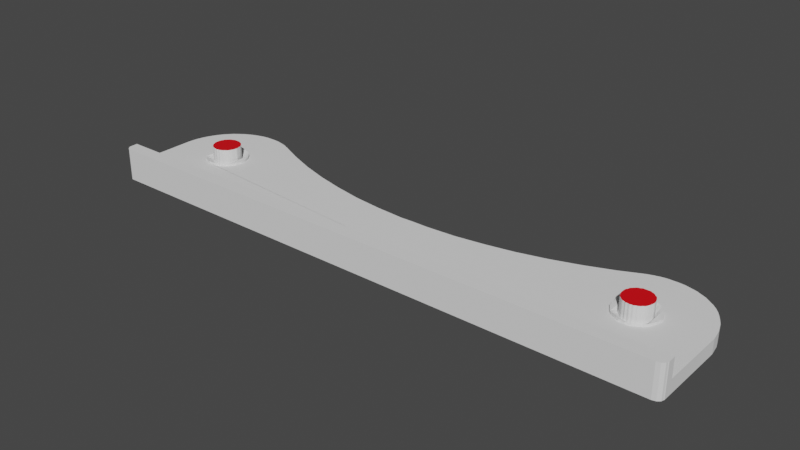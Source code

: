 # Source: spool.holder.blend  (saved by Blender 2.91.10; exported with 4.5.12 LTS)
import bpy
from mathutils import Matrix  # noqa: F401  (used for matrix-valued properties, if any)

bpy.ops.wm.read_factory_settings(use_empty=True)
scene = bpy.context.scene
scene.name = 'Scene'

# ---- collections
col_collection = bpy.data.collections.new('Collection'); scene.collection.children.link(col_collection)

# ---- materials (node trees are filled in below, after node groups)
mat_rosso = bpy.data.materials.new('Rosso')
mat_rosso.use_transparent_shadow = False

# ---- material node trees
mat_rosso.use_nodes = True; mat_rosso.node_tree.nodes.clear()
_N = mat_rosso.node_tree.nodes; _L = mat_rosso.node_tree.links
n0 = _N.new('ShaderNodeBsdfPrincipled'); n0.name = 'Principled BSDF'; n0.location = (10, 300)
n0.distribution = 'GGX'
n0.subsurface_method = 'BURLEY'
n0.inputs[0].default_value = (0.8, 0.0, 0.005378, 1.0)
n0.inputs[3].default_value = 1.45
n0.inputs[27].default_value = (0.0, 0.0, 0.0, 1.0)
n0.inputs[28].default_value = 1.0
n1 = _N.new('ShaderNodeOutputMaterial'); n1.name = 'Material Output'; n1.location = (300, 300)
_L.new(n0.outputs[0], n1.inputs[0])
n1.is_active_output = True

# ---- world
world_world = bpy.data.worlds.new('World'); scene.world = world_world
world_world.use_nodes = True; world_world.node_tree.nodes.clear()
_N = world_world.node_tree.nodes; _L = world_world.node_tree.links
n0 = _N.new('ShaderNodeOutputWorld'); n0.name = 'World Output'; n0.location = (300, 300)
n1 = _N.new('ShaderNodeBackground'); n1.name = 'Background'; n1.location = (10, 300)
n1.inputs[0].default_value = (0.05088, 0.05088, 0.05088, 1.0)
_L.new(n1.outputs[0], n0.inputs[0])
n0.is_active_output = True
world_world.color = (0.05088, 0.05088, 0.05088)
world_world.use_sun_shadow = False
world_world.sun_shadow_jitter_overblur = 0.0

# ---- meshes
me_the_ultimate_spool_holder_v2 = bpy.data.meshes.new('The Ultimate Spool Holder v2')
me_the_ultimate_spool_holder_v2.from_pydata([(110.3, 123.6, -19.26), (109.8, 123.3, -19.76), (110.3, 123.6, -19.76), (109.8, 123.3, -19.26), (221.3, 111.6, -22.76), (221.0, 111.3, -15.76), (221.0, 111.3, -22.76), (221.3, 111.6, -15.76), (94.49, 112.5, -15.76), (94.52, 112.1, -22.76), (94.52, 112.1, -15.76), (94.49, 112.5, -22.76), (221.4, 112.0, -22.76), (221.4, 112.0, -15.76), (210.0, 125.3, -16.76), (209.7, 125.0, -20.26), (210.0, 125.3, -20.26), (209.7, 125.0, -16.76), (103.8, 129.2, -19.26), (103.6, 128.7, -19.76), (103.6, 128.7, -19.26), (103.8, 129.2, -19.76), (210.3, 125.5, -20.26), (210.3, 125.5, -16.76), (220.7, 111.1, -15.76), (220.3, 111.0, -22.76), (220.7, 111.1, -22.76), (220.3, 111.0, -15.76), (210.7, 126.2, -20.26), (210.5, 125.8, -16.76), (210.5, 125.8, -20.26), (210.7, 126.2, -16.76), (112.4, 128.5, -19.76), (112.5, 127.9, -19.26), (112.5, 127.9, -19.76), (112.4, 128.5, -19.26), (221.5, 112.2, -22.76), (221.5, 112.2, -15.76), (103.6, 126.4, -19.26), (103.7, 125.9, -19.76), (103.7, 125.9, -19.26), (103.6, 126.4, -19.76), (221.5, 113.9, -15.76), (94.49, 113.9, -15.76), (94.65, 111.8, -15.76), (94.88, 111.5, -15.76), (95.17, 111.2, -15.76), (95.53, 111.0, -15.76), (95.91, 111.0, -15.76), (219.9, 110.9, -15.76), (103.5, 127.4, -19.26), (103.5, 127.0, -19.76), (103.5, 127.0, -19.26), (103.5, 127.4, -19.76), (112.0, 129.5, -19.76), (112.2, 129.0, -19.26), (112.2, 129.0, -19.76), (112.0, 129.5, -19.26), (94.65, 111.8, -22.76), (108.4, 131.9, -19.26), (108.9, 131.9, -19.76), (108.4, 131.9, -19.76), (108.9, 131.9, -19.26), (111.7, 130.0, -19.76), (111.7, 130.0, -19.26), (106.7, 131.8, -19.26), (107.2, 131.9, -19.76), (106.7, 131.8, -19.76), (107.2, 131.9, -19.26), (103.5, 127.6, -19.26), (103.5, 127.6, -19.76), (210.9, 126.9, -20.26), (210.8, 126.5, -16.76), (210.8, 126.5, -20.26), (210.9, 126.9, -16.76), (208.4, 130.4, -16.76), (208.7, 130.4, -20.26), (208.4, 130.4, -20.26), (208.7, 130.4, -16.76), (205.0, 124.0, -19.26), (205.0, 127.3, -20.26), (204.6, 124.4, -19.26), (205.0, 126.9, -20.26), (205.1, 126.5, -20.26), (205.3, 126.2, -20.26), (205.4, 125.8, -20.26), (205.5, 123.7, -19.26), (205.7, 125.5, -20.26), (205.9, 125.3, -20.26), (206.0, 123.4, -19.26), (206.2, 125.0, -20.26), (206.5, 123.2, -19.26), (206.5, 124.8, -20.26), (206.9, 124.7, -20.26), (207.0, 123.0, -19.26), (207.2, 124.5, -20.26), (207.6, 123.0, -19.26), (207.6, 124.5, -20.26), (208.0, 124.4, -20.26), (208.2, 122.9, -19.26), (208.4, 124.5, -20.26), (208.7, 123.0, -19.26), (208.7, 124.5, -20.26), (209.3, 123.1, -19.26), (209.1, 124.7, -20.26), (209.4, 124.8, -20.26), (209.8, 123.3, -19.26), (210.3, 123.6, -19.26), (210.8, 123.9, -19.26), (211.2, 124.3, -19.26), (211.6, 124.7, -19.26), (211.0, 127.3, -20.26), (211.0, 127.4, -20.26), (211.0, 127.6, -20.26), (211.3, 130.5, -19.26), (211.7, 130.0, -19.26), (211.9, 125.2, -19.26), (212.0, 129.5, -19.26), (212.1, 125.7, -19.26), (212.2, 129.0, -19.26), (212.3, 126.2, -19.26), (212.4, 128.5, -19.26), (212.4, 126.8, -19.26), (212.5, 127.9, -19.26), (212.5, 127.3, -19.26), (212.5, 127.4, -19.26), (203.5, 127.4, -19.26), (203.5, 128.1, -19.26), (203.5, 127.6, -19.26), (203.5, 127.0, -19.26), (203.6, 126.4, -19.26), (203.6, 128.7, -19.26), (203.7, 125.9, -19.26), (203.8, 129.2, -19.26), (204.0, 125.4, -19.26), (204.1, 129.7, -19.26), (204.3, 124.9, -19.26), (204.4, 130.2, -19.26), (204.8, 130.6, -19.26), (205.0, 127.6, -20.26), (205.0, 127.4, -20.26), (205.0, 128.0, -20.26), (205.1, 128.4, -20.26), (205.2, 131.0, -19.26), (205.3, 128.7, -20.26), (205.4, 129.1, -20.26), (205.7, 131.3, -19.26), (205.7, 129.4, -20.26), (205.9, 129.6, -20.26), (206.2, 131.6, -19.26), (206.2, 129.9, -20.26), (206.5, 130.1, -20.26), (206.7, 131.8, -19.26), (206.9, 130.2, -20.26), (207.2, 131.9, -19.26), (207.2, 130.4, -20.26), (207.6, 130.4, -20.26), (207.8, 132.0, -19.26), (208.0, 130.4, -20.26), (208.4, 131.9, -19.26), (208.9, 131.9, -19.26), (209.1, 130.2, -20.26), (209.5, 131.7, -19.26), (209.4, 130.1, -20.26), (210.0, 131.5, -19.26), (209.7, 129.9, -20.26), (210.0, 129.6, -20.26), (210.5, 131.2, -19.26), (210.3, 129.4, -20.26), (210.9, 130.9, -19.26), (210.5, 129.1, -20.26), (210.7, 128.7, -20.26), (210.8, 128.4, -20.26), (210.9, 128.0, -20.26), (205.0, 127.3, -16.76), (205.0, 126.9, -16.76), (211.0, 127.4, -16.76), (211.0, 127.6, -16.76), (211.0, 127.3, -16.76), (209.1, 130.2, -16.76), (209.7, 129.9, -16.76), (210.0, 129.6, -16.76), (209.4, 130.1, -16.76), (210.9, 128.0, -16.76), (210.8, 128.4, -16.76), (210.7, 128.7, -16.76), (210.5, 129.1, -16.76), (210.3, 129.4, -16.76), (208.0, 130.4, -16.76), (209.1, 124.7, -16.76), (208.7, 124.5, -16.76), (207.2, 131.9, -19.76), (206.7, 131.8, -19.76), (203.5, 128.1, -19.76), (203.6, 128.7, -19.76), (211.6, 124.7, -19.76), (211.2, 124.3, -19.76), (209.4, 124.8, -16.76), (203.5, 127.4, -19.76), (203.5, 127.6, -19.76), (205.2, 131.0, -19.76), (204.8, 130.6, -19.76), (206.5, 124.8, -16.76), (206.2, 125.0, -16.76), (208.4, 131.9, -19.76), (207.8, 132.0, -19.76), (207.6, 124.5, -16.76), (207.2, 124.5, -16.76), (206.2, 131.6, -19.76), (205.1, 126.5, -16.76), (208.4, 124.5, -16.76), (208.0, 124.4, -16.76), (205.7, 125.5, -16.76), (205.9, 125.3, -16.76), (206.9, 124.7, -16.76), (210.3, 123.6, -19.76), (210.8, 123.9, -19.76), (205.7, 131.3, -19.76), (109.1, 124.7, -16.74), (108.7, 124.5, -20.24), (109.1, 124.7, -20.24), (108.7, 124.5, -16.74), (209.8, 123.3, -19.76), (206.5, 123.2, -19.76), (207.0, 123.0, -19.76), (205.3, 126.2, -16.76), (205.4, 125.8, -16.76), (203.5, 127.0, -19.76), (203.6, 126.4, -19.76), (203.8, 129.2, -19.76), (204.1, 129.7, -19.76), (204.4, 130.2, -19.76), (212.2, 129.0, -19.76), (212.4, 128.5, -19.76), (208.2, 122.9, -19.76), (208.7, 123.0, -19.76), (212.4, 126.8, -19.76), (212.3, 126.2, -19.76), (204.0, 125.4, -19.76), (203.7, 125.9, -19.76), (204.3, 124.9, -19.76), (211.9, 125.2, -19.76), (212.1, 125.7, -19.76), (204.6, 124.4, -19.76), (205.0, 124.0, -19.76), (110.7, 126.2, -20.24), (110.5, 125.8, -16.74), (110.5, 125.8, -20.24), (110.7, 126.2, -16.74), (205.5, 123.7, -19.76), (206.0, 123.4, -19.76), (110.8, 126.5, -20.24), (110.8, 126.5, -16.74), (212.0, 129.5, -19.76), (207.6, 123.0, -19.76), (208.9, 131.9, -19.76), (212.5, 127.9, -19.76), (212.5, 127.4, -19.76), (211.3, 130.5, -19.76), (211.7, 130.0, -19.76), (210.9, 130.9, -19.76), (210.5, 131.2, -19.76), (109.7, 125.0, -16.74), (109.4, 124.8, -20.24), (109.7, 125.0, -20.24), (109.4, 124.8, -16.74), (110.9, 126.9, -20.24), (110.9, 126.9, -16.74), (210.0, 131.5, -19.76), (212.5, 127.3, -19.76), (209.5, 131.7, -19.76), (221.5, 128.3, -22.76), (221.5, 127.4, -19.76), (221.5, 127.4, -22.76), (221.5, 128.3, -19.76), (108.0, 124.4, -16.74), (107.6, 124.5, -20.24), (108.0, 124.4, -20.24), (107.6, 124.5, -16.74), (209.3, 123.1, -19.76), (221.5, 113.9, -19.76), (110.3, 125.5, -20.24), (110.0, 125.3, -16.74), (110.0, 125.3, -20.24), (110.3, 125.5, -16.74), (205.0, 127.4, -16.76), (211.3, 140.5, -19.76), (212.5, 140.2, -22.76), (211.3, 140.5, -22.76), (212.5, 140.2, -19.76), (217.6, 137.0, -22.76), (218.4, 136.1, -19.76), (218.4, 136.1, -22.76), (217.6, 137.0, -19.76), (205.3, 140.7, -19.76), (206.5, 140.9, -22.76), (205.3, 140.7, -22.76), (206.5, 140.9, -19.76), (158.0, 129.4, -19.76), (161.8, 129.4, -22.76), (158.0, 129.4, -22.76), (161.8, 129.4, -19.76), (205.0, 127.6, -16.76), (205.0, 128.0, -16.76), (205.1, 128.4, -16.76), (205.3, 128.7, -16.76), (205.4, 129.1, -16.76), (205.7, 129.4, -16.76), (205.9, 129.6, -16.76), (206.2, 129.9, -16.76), (206.5, 130.1, -16.76), (206.9, 130.2, -16.76), (207.2, 130.4, -16.76), (207.6, 130.4, -16.76), (219.7, 134.1, -22.76), (220.3, 133.0, -19.76), (220.3, 133.0, -22.76), (219.7, 134.1, -19.76), (220.7, 131.9, -22.76), (221.1, 130.7, -19.76), (221.1, 130.7, -22.76), (220.7, 131.9, -19.76), (94.49, 113.9, -19.76), (112.5, 127.4, -19.26), (112.5, 127.4, -19.76), (108.7, 130.4, -16.74), (109.1, 130.2, -20.24), (108.7, 130.4, -20.24), (109.1, 130.2, -16.74), (136.8, 131.6, -19.76), (143.0, 130.4, -22.76), (136.8, 131.6, -22.76), (143.0, 130.4, -19.76), (110.3, 129.4, -20.24), (110.5, 129.1, -16.74), (110.5, 129.1, -20.24), (110.3, 129.4, -16.74), (207.7, 140.9, -19.76), (208.9, 140.9, -22.76), (207.7, 140.9, -22.76), (208.9, 140.9, -19.76), (94.57, 129.0, -22.76), (94.48, 127.8, -22.76), (94.77, 130.2, -22.76), (94.88, 111.5, -22.76), (95.07, 131.4, -22.76), (95.17, 111.2, -22.76), (95.47, 132.5, -22.76), (95.53, 111.0, -22.76), (95.98, 133.6, -22.76), (95.91, 111.0, -22.76), (219.9, 110.9, -22.76), (96.58, 134.7, -22.76), (97.27, 135.7, -22.76), (98.05, 136.6, -22.76), (98.91, 137.5, -22.76), (99.85, 138.2, -22.76), (100.8, 138.9, -22.76), (101.9, 139.5, -22.76), (103.0, 140.0, -22.76), (130.7, 133.1, -22.76), (104.2, 140.4, -22.76), (105.3, 140.7, -22.76), (124.7, 135.0, -22.76), (106.5, 140.9, -22.76), (107.7, 140.9, -22.76), (108.9, 140.9, -22.76), (118.9, 137.3, -22.76), (110.1, 140.8, -22.76), (111.3, 140.5, -22.76), (112.5, 140.2, -22.76), (113.5, 139.7, -22.76), (113.2, 139.9, -22.76), (113.7, 139.7, -22.76), (113.6, 139.7, -22.76), (149.2, 129.7, -22.76), (155.5, 129.3, -22.76), (168.1, 129.8, -22.76), (174.3, 130.7, -22.76), (180.5, 131.9, -22.76), (186.5, 133.5, -22.76), (192.5, 135.5, -22.76), (198.3, 137.8, -22.76), (201.9, 139.5, -22.76), (203.0, 140.0, -22.76), (204.2, 140.4, -22.76), (210.1, 140.8, -22.76), (213.6, 139.7, -22.76), (214.7, 139.2, -22.76), (215.7, 138.5, -22.76), (216.7, 137.8, -22.76), (219.1, 135.1, -22.76), (221.3, 129.5, -22.76), (110.9, 128.0, -20.24), (111.0, 127.6, -16.74), (111.0, 127.6, -20.24), (110.9, 128.0, -16.74), (118.9, 137.3, -19.76), (124.7, 135.0, -19.76), (110.7, 128.7, -16.74), (110.7, 128.7, -20.24), (112.1, 125.7, -19.76), (111.9, 125.2, -19.26), (111.9, 125.2, -19.76), (112.1, 125.7, -19.26), (107.6, 130.4, -16.74), (108.0, 130.4, -20.24), (107.6, 130.4, -20.24), (108.0, 130.4, -16.74), (105.5, 123.7, -19.26), (105.0, 124.0, -19.76), (105.5, 123.7, -19.76), (105.0, 124.0, -19.26), (111.6, 124.7, -19.76), (111.2, 124.3, -19.26), (111.2, 124.3, -19.76), (111.6, 124.7, -19.26), (113.7, 139.7, -19.76), (213.6, 139.7, -19.76), (214.7, 139.2, -19.76), (110.8, 123.9, -19.26), (110.8, 123.9, -19.76), (104.0, 125.4, -19.76), (104.0, 125.4, -19.26), (104.1, 129.7, -19.26), (104.1, 129.7, -19.76), (110.9, 130.9, -19.26), (111.3, 130.5, -19.76), (110.9, 130.9, -19.76), (111.3, 130.5, -19.26), (108.4, 130.4, -16.74), (108.4, 130.4, -20.24), (109.3, 123.1, -19.76), (109.3, 123.1, -19.26), (109.7, 129.9, -16.74), (110.0, 129.6, -20.24), (109.7, 129.9, -20.24), (110.0, 129.6, -16.74), (112.3, 126.2, -19.76), (112.3, 126.2, -19.26), (104.6, 124.4, -19.76), (104.6, 124.4, -19.26), (112.4, 126.8, -19.76), (112.4, 126.8, -19.26), (108.7, 123.0, -19.26), (108.2, 122.9, -19.76), (108.7, 123.0, -19.76), (108.2, 122.9, -19.26), (104.3, 124.9, -19.26), (104.3, 124.9, -19.76), (104.8, 130.6, -19.26), (105.2, 131.0, -19.76), (104.8, 130.6, -19.76), (105.2, 131.0, -19.26), (103.5, 128.1, -19.26), (103.5, 128.1, -19.76), (105.7, 131.3, -19.76), (105.7, 131.3, -19.26), (106.5, 123.2, -19.26), (106.0, 123.4, -19.76), (106.5, 123.2, -19.76), (106.0, 123.4, -19.26), (112.5, 127.3, -19.76), (112.5, 127.3, -19.26), (104.4, 130.2, -19.26), (104.4, 130.2, -19.76), (107.6, 123.0, -19.26), (107.0, 123.0, -19.76), (107.6, 123.0, -19.76), (107.0, 123.0, -19.26), (110.5, 131.2, -19.26), (110.5, 131.2, -19.76), (109.5, 131.7, -19.76), (109.5, 131.7, -19.26), (106.2, 131.6, -19.76), (106.2, 131.6, -19.26), (107.8, 132.0, -19.26), (107.8, 132.0, -19.76), (110.0, 131.5, -19.76), (110.0, 131.5, -19.26), (109.4, 130.1, -20.24), (109.4, 130.1, -16.74), (105.0, 127.3, -20.24), (105.0, 126.9, -20.24), (105.1, 126.5, -20.24), (105.3, 126.2, -20.24), (105.4, 125.8, -20.24), (105.7, 125.5, -20.24), (105.9, 125.3, -20.24), (106.2, 125.0, -20.24), (106.5, 124.8, -20.24), (106.9, 124.7, -20.24), (107.2, 124.5, -20.24), (108.4, 124.5, -20.24), (111.0, 127.3, -20.24), (111.0, 127.4, -20.24), (105.0, 127.6, -20.24), (105.0, 127.4, -20.24), (105.0, 128.0, -20.24), (105.1, 128.4, -20.24), (105.3, 128.7, -20.24), (105.4, 129.1, -20.24), (105.7, 129.4, -20.24), (105.9, 129.6, -20.24), (106.2, 129.9, -20.24), (106.5, 130.1, -20.24), (106.9, 130.2, -20.24), (107.2, 130.4, -20.24), (110.8, 128.4, -20.24), (106.2, 125.0, -16.74), (105.9, 125.3, -16.74), (106.9, 124.7, -16.74), (106.5, 124.8, -16.74), (106.2, 129.9, -16.74), (106.5, 130.1, -16.74), (105.4, 129.1, -16.74), (105.3, 128.7, -16.74), (107.2, 124.5, -16.74), (105.1, 128.4, -16.74), (105.0, 128.0, -16.74), (108.4, 124.5, -16.74), (106.9, 130.2, -16.74), (111.0, 127.3, -16.74), (111.0, 127.4, -16.74), (105.0, 126.9, -16.74), (105.0, 127.4, -16.74), (105.0, 127.3, -16.74), (105.0, 127.6, -16.74), (105.1, 126.5, -16.74), (105.3, 126.2, -16.74), (105.4, 125.8, -16.74), (105.7, 125.5, -16.74), (105.7, 129.4, -16.74), (105.9, 129.6, -16.74), (107.2, 130.4, -16.74), (110.8, 128.4, -16.74), (113.2, 139.9, -19.76), (113.5, 139.7, -19.76), (100.8, 138.9, -19.76), (101.9, 139.5, -19.76), (94.77, 130.2, -19.76), (94.57, 129.0, -19.76), (106.5, 140.9, -19.76), (107.7, 140.9, -19.76), (95.98, 133.6, -19.76), (95.47, 132.5, -19.76), (94.48, 127.8, -19.76), (203.0, 140.0, -19.76), (204.2, 140.4, -19.76), (192.5, 135.5, -19.76), (198.3, 137.8, -19.76), (112.5, 140.2, -19.76), (103.0, 140.0, -19.76), (98.91, 137.5, -19.76), (99.85, 138.2, -19.76), (108.9, 140.9, -19.76), (201.9, 139.5, -19.76), (95.07, 131.4, -19.76), (216.7, 137.8, -19.76), (168.1, 129.8, -19.76), (174.3, 130.7, -19.76), (104.2, 140.4, -19.76), (105.3, 140.7, -19.76), (97.27, 135.7, -19.76), (96.58, 134.7, -19.76), (186.5, 133.5, -19.76), (180.5, 131.9, -19.76), (110.1, 140.8, -19.76), (111.3, 140.5, -19.76), (210.1, 140.8, -19.76), (98.05, 136.6, -19.76), (215.7, 138.5, -19.76), (219.1, 135.1, -19.76), (155.5, 129.3, -19.76), (113.6, 139.7, -19.76), (149.2, 129.7, -19.76), (130.7, 133.1, -19.76), (221.3, 129.5, -19.76)], [], [(0, 1, 2), (1, 0, 3), (4, 5, 6), (5, 4, 7), (8, 9, 10), (9, 8, 11), (12, 7, 4), (7, 12, 13), (14, 15, 16), (15, 14, 17), (18, 19, 20), (19, 18, 21), (22, 14, 16), (14, 22, 23), (24, 25, 26), (25, 24, 27), (28, 29, 30), (29, 28, 31), (30, 23, 22), (23, 30, 29), (32, 33, 34), (33, 32, 35), (36, 13, 12), (13, 36, 37), (38, 39, 40), (39, 38, 41), (8, 42, 43), (42, 8, 10), (42, 10, 44), (42, 44, 45), (42, 45, 46), (42, 46, 47), (42, 47, 48), (42, 48, 49), (42, 49, 27), (42, 27, 24), (42, 24, 5), (42, 5, 7), (42, 7, 13), (42, 13, 37), (50, 51, 52), (51, 50, 53), (54, 55, 56), (55, 54, 57), (10, 58, 44), (58, 10, 9), (59, 60, 61), (60, 59, 62), (5, 26, 6), (26, 5, 24), (63, 57, 54), (57, 63, 64), (65, 66, 67), (66, 65, 68), (69, 53, 50), (53, 69, 70), (71, 72, 73), (72, 71, 74), (52, 41, 38), (41, 52, 51), (56, 35, 32), (35, 56, 55), (75, 76, 77), (76, 75, 78), (79, 80, 81), (80, 79, 82), (82, 79, 83), (83, 79, 84), (84, 79, 85), (85, 79, 86), (85, 86, 87), (87, 86, 88), (88, 86, 89), (88, 89, 90), (90, 89, 91), (90, 91, 92), (92, 91, 93), (93, 91, 94), (93, 94, 95), (95, 94, 96), (95, 96, 97), (97, 96, 98), (98, 96, 99), (98, 99, 100), (100, 99, 101), (100, 101, 102), (102, 101, 103), (102, 103, 104), (104, 103, 105), (105, 103, 106), (105, 106, 15), (15, 106, 107), (15, 107, 16), (16, 107, 22), (22, 107, 108), (22, 108, 30), (30, 108, 28), (28, 108, 109), (28, 109, 73), (73, 109, 71), (71, 109, 110), (71, 110, 111), (111, 110, 112), (112, 110, 113), (113, 110, 114), (114, 110, 115), (115, 110, 116), (115, 116, 117), (117, 116, 118), (117, 118, 119), (119, 118, 120), (119, 120, 121), (121, 120, 122), (121, 122, 123), (123, 122, 124), (123, 124, 125), (126, 127, 128), (127, 126, 129), (127, 129, 130), (127, 130, 131), (131, 130, 132), (131, 132, 133), (133, 132, 134), (133, 134, 135), (135, 134, 136), (135, 136, 137), (137, 136, 81), (137, 81, 138), (138, 81, 139), (139, 81, 80), (139, 80, 140), (138, 139, 141), (138, 141, 142), (138, 142, 143), (143, 142, 144), (143, 144, 145), (143, 145, 146), (146, 145, 147), (146, 147, 148), (146, 148, 149), (149, 148, 150), (149, 150, 151), (149, 151, 152), (152, 151, 153), (152, 153, 154), (154, 153, 155), (154, 155, 156), (154, 156, 157), (157, 156, 158), (157, 158, 159), (159, 158, 77), (159, 77, 160), (160, 77, 76), (160, 76, 161), (160, 161, 162), (162, 161, 163), (162, 163, 164), (164, 163, 165), (164, 165, 166), (164, 166, 167), (167, 166, 168), (167, 168, 169), (169, 168, 170), (169, 170, 171), (169, 171, 114), (114, 171, 172), (114, 172, 173), (114, 173, 113), (174, 82, 175), (82, 174, 80), (113, 176, 112), (176, 113, 177), (111, 74, 71), (74, 111, 178), (78, 161, 76), (161, 78, 179), (73, 31, 28), (31, 73, 72), (180, 166, 165), (166, 180, 181), (179, 163, 161), (163, 179, 182), (112, 178, 111), (178, 112, 176), (173, 177, 113), (177, 173, 183), (171, 184, 172), (184, 171, 185), (168, 186, 170), (186, 168, 187), (188, 77, 158), (77, 188, 75), (172, 183, 173), (183, 172, 184), (189, 102, 104), (102, 189, 190), (152, 191, 192), (191, 152, 154), (131, 193, 127), (193, 131, 194), (195, 109, 196), (109, 195, 110), (182, 165, 163), (165, 182, 180), (166, 187, 168), (187, 166, 181), (17, 105, 15), (105, 17, 197), (197, 104, 105), (104, 197, 189), (128, 198, 126), (198, 128, 199), (138, 200, 201), (200, 138, 143), (202, 90, 92), (90, 202, 203), (157, 204, 205), (204, 157, 159), (206, 95, 97), (95, 206, 207), (149, 192, 208), (192, 149, 152), (175, 83, 209), (83, 175, 82), (210, 98, 100), (98, 210, 211), (212, 88, 213), (88, 212, 87), (214, 92, 93), (92, 214, 202), (190, 100, 102), (100, 190, 210), (108, 215, 216), (215, 108, 107), (143, 217, 200), (217, 143, 146), (218, 219, 220), (219, 218, 221), (107, 222, 215), (222, 107, 106), (154, 205, 191), (205, 154, 157), (94, 223, 224), (223, 94, 91), (211, 97, 98), (97, 211, 206), (203, 88, 90), (88, 203, 213), (225, 85, 226), (85, 225, 84), (207, 93, 95), (93, 207, 214), (126, 227, 129), (227, 126, 198), (129, 228, 130), (228, 129, 227), (209, 84, 225), (84, 209, 83), (226, 87, 212), (87, 226, 85), (133, 194, 131), (194, 133, 229), (137, 230, 135), (230, 137, 231), (146, 208, 217), (208, 146, 149), (138, 231, 137), (231, 138, 201), (232, 121, 233), (121, 232, 119), (101, 234, 235), (234, 101, 99), (236, 120, 237), (120, 236, 122), (109, 216, 196), (216, 109, 108), (132, 238, 134), (238, 132, 239), (134, 240, 136), (240, 134, 238), (241, 110, 195), (110, 241, 116), (135, 229, 133), (229, 135, 230), (242, 116, 241), (116, 242, 118), (79, 243, 244), (243, 79, 81), (245, 246, 247), (246, 245, 248), (89, 249, 250), (249, 89, 86), (251, 248, 245), (248, 251, 252), (237, 118, 242), (118, 237, 120), (253, 119, 232), (119, 253, 117), (99, 254, 234), (254, 99, 96), (159, 255, 204), (255, 159, 160), (256, 125, 257), (125, 256, 123), (233, 123, 256), (123, 233, 121), (258, 115, 259), (115, 258, 114), (167, 260, 261), (260, 167, 169), (262, 263, 264), (263, 262, 265), (266, 252, 251), (252, 266, 267), (164, 261, 268), (261, 164, 167), (269, 122, 236), (122, 269, 124), (160, 270, 255), (270, 160, 162), (271, 272, 273), (272, 271, 274), (275, 276, 277), (276, 275, 278), (86, 244, 249), (244, 86, 79), (169, 258, 260), (258, 169, 114), (136, 243, 81), (243, 136, 240), (265, 220, 263), (220, 265, 218), (259, 117, 253), (117, 259, 115), (106, 279, 222), (279, 106, 103), (162, 268, 270), (268, 162, 164), (36, 280, 37), (280, 36, 273), (280, 273, 272), (42, 37, 280), (103, 235, 279), (235, 103, 101), (127, 199, 128), (199, 127, 193), (281, 282, 283), (282, 281, 284), (257, 124, 269), (124, 257, 125), (130, 239, 132), (239, 130, 228), (96, 224, 254), (224, 96, 94), (91, 250, 223), (250, 91, 89), (285, 80, 174), (80, 285, 140), (286, 287, 288), (287, 286, 289), (290, 291, 292), (291, 290, 293), (294, 295, 296), (295, 294, 297), (298, 299, 300), (299, 298, 301), (175, 285, 174), (285, 175, 302), (302, 175, 303), (303, 175, 209), (303, 209, 304), (304, 209, 225), (304, 225, 305), (305, 225, 226), (305, 226, 306), (306, 226, 212), (306, 212, 307), (307, 212, 308), (308, 212, 213), (308, 213, 203), (308, 203, 309), (309, 203, 202), (309, 202, 310), (310, 202, 214), (310, 214, 311), (311, 214, 207), (311, 207, 312), (312, 207, 206), (312, 206, 313), (313, 206, 211), (313, 211, 188), (188, 211, 210), (188, 210, 75), (75, 210, 190), (75, 190, 78), (78, 190, 189), (78, 189, 179), (179, 189, 197), (179, 197, 182), (182, 197, 17), (182, 17, 180), (180, 17, 14), (180, 14, 181), (181, 14, 23), (181, 23, 187), (187, 23, 29), (187, 29, 186), (186, 29, 31), (186, 31, 185), (185, 31, 72), (185, 72, 184), (184, 72, 74), (184, 74, 183), (183, 74, 178), (183, 178, 177), (177, 178, 176), (302, 140, 285), (140, 302, 139), (314, 315, 316), (315, 314, 317), (311, 155, 153), (155, 311, 312), (318, 319, 320), (319, 318, 321), (305, 142, 304), (142, 305, 144), (306, 144, 305), (144, 306, 145), (43, 280, 322), (280, 43, 42), (313, 158, 156), (158, 313, 188), (34, 323, 324), (323, 34, 33), (325, 326, 327), (326, 325, 328), (304, 141, 303), (141, 304, 142), (308, 150, 148), (150, 308, 309), (310, 153, 151), (153, 310, 311), (329, 330, 331), (330, 329, 332), (333, 334, 335), (334, 333, 336), (312, 156, 155), (156, 312, 313), (337, 338, 339), (338, 337, 340), (341, 11, 342), (11, 341, 9), (9, 341, 58), (58, 341, 343), (58, 343, 344), (344, 343, 345), (344, 345, 346), (346, 345, 347), (346, 347, 348), (348, 347, 349), (348, 349, 350), (350, 349, 351), (351, 349, 352), (351, 352, 353), (351, 353, 354), (351, 354, 355), (351, 355, 356), (351, 356, 357), (351, 357, 358), (351, 358, 331), (331, 358, 359), (331, 359, 360), (360, 359, 361), (360, 361, 362), (360, 362, 363), (363, 362, 364), (363, 364, 365), (363, 365, 366), (363, 366, 367), (367, 366, 368), (367, 368, 369), (367, 369, 370), (367, 370, 371), (371, 370, 372), (367, 371, 373), (373, 371, 374), (351, 331, 330), (351, 330, 375), (351, 375, 376), (351, 376, 300), (351, 300, 299), (351, 299, 377), (351, 377, 378), (351, 378, 379), (351, 379, 380), (351, 380, 381), (351, 381, 382), (351, 382, 383), (351, 383, 384), (351, 384, 385), (351, 385, 296), (351, 296, 295), (351, 295, 339), (351, 339, 338), (351, 338, 386), (351, 386, 288), (351, 288, 287), (351, 287, 387), (351, 387, 388), (351, 388, 389), (351, 389, 390), (351, 390, 290), (351, 290, 292), (351, 292, 391), (351, 391, 314), (351, 314, 316), (351, 316, 25), (25, 316, 318), (25, 318, 26), (26, 318, 6), (6, 318, 320), (6, 320, 4), (4, 320, 392), (4, 392, 12), (12, 392, 271), (12, 271, 36), (36, 271, 273), (393, 394, 395), (394, 393, 396), (309, 151, 150), (151, 309, 310), (397, 363, 367), (363, 397, 398), (335, 399, 400), (399, 335, 334), (401, 402, 403), (402, 401, 404), (405, 406, 407), (406, 405, 408), (409, 410, 411), (410, 409, 412), (413, 414, 415), (414, 413, 416), (417, 367, 373), (367, 417, 397), (308, 147, 307), (147, 308, 148), (418, 388, 387), (388, 418, 419), (420, 2, 421), (2, 420, 0), (40, 422, 423), (422, 40, 39), (424, 21, 18), (21, 424, 425), (426, 427, 428), (427, 426, 429), (430, 327, 431), (327, 430, 325), (3, 432, 1), (432, 3, 433), (434, 435, 436), (435, 434, 437), (438, 404, 401), (404, 438, 439), (412, 440, 410), (440, 412, 441), (442, 439, 438), (439, 442, 443), (444, 445, 446), (445, 444, 447), (433, 446, 432), (446, 433, 444), (448, 440, 441), (440, 448, 449), (450, 451, 452), (451, 450, 453), (414, 421, 415), (421, 414, 420), (454, 70, 69), (70, 454, 455), (453, 456, 451), (456, 453, 457), (458, 459, 460), (459, 458, 461), (462, 443, 442), (443, 462, 463), (403, 416, 413), (416, 403, 402), (461, 411, 459), (411, 461, 409), (464, 425, 424), (425, 464, 465), (466, 467, 468), (467, 466, 469), (470, 428, 471), (428, 470, 426), (62, 472, 60), (472, 62, 473), (303, 139, 302), (139, 303, 141), (423, 449, 448), (449, 423, 422), (457, 474, 456), (474, 457, 475), (20, 455, 454), (455, 20, 19), (447, 468, 445), (468, 447, 466), (469, 460, 467), (460, 469, 458), (476, 61, 477), (61, 476, 59), (48, 348, 350), (348, 48, 47), (450, 465, 464), (465, 450, 452), (475, 67, 474), (67, 475, 65), (324, 463, 462), (463, 324, 323), (473, 478, 472), (478, 473, 479), (479, 471, 478), (471, 479, 470), (427, 64, 63), (64, 427, 429), (170, 185, 171), (185, 170, 186), (68, 477, 66), (477, 68, 476), (435, 336, 333), (336, 435, 437), (328, 480, 326), (480, 328, 481), (481, 436, 480), (436, 481, 434), (412, 482, 441), (482, 412, 483), (483, 412, 484), (484, 412, 485), (485, 412, 486), (486, 412, 409), (486, 409, 487), (487, 409, 488), (488, 409, 461), (488, 461, 489), (489, 461, 458), (489, 458, 490), (490, 458, 491), (491, 458, 469), (491, 469, 492), (492, 469, 466), (492, 466, 276), (276, 466, 277), (277, 466, 447), (277, 447, 493), (493, 447, 444), (493, 444, 219), (219, 444, 433), (219, 433, 220), (220, 433, 263), (263, 433, 3), (263, 3, 264), (264, 3, 0), (264, 0, 283), (283, 0, 281), (281, 0, 420), (281, 420, 247), (247, 420, 245), (245, 420, 414), (245, 414, 251), (251, 414, 266), (266, 414, 416), (266, 416, 494), (494, 416, 495), (495, 416, 395), (395, 416, 429), (429, 416, 64), (64, 416, 402), (64, 402, 57), (57, 402, 404), (57, 404, 55), (55, 404, 439), (55, 439, 35), (35, 439, 443), (35, 443, 33), (33, 443, 463), (33, 463, 323), (50, 454, 69), (454, 50, 52), (454, 52, 38), (454, 38, 20), (20, 38, 40), (20, 40, 18), (18, 40, 423), (18, 423, 424), (424, 423, 448), (424, 448, 464), (464, 448, 441), (464, 441, 450), (450, 441, 496), (496, 441, 482), (496, 482, 497), (450, 496, 498), (450, 498, 499), (450, 499, 453), (453, 499, 500), (453, 500, 501), (453, 501, 457), (457, 501, 502), (457, 502, 503), (457, 503, 475), (475, 503, 504), (475, 504, 505), (475, 505, 65), (65, 505, 506), (65, 506, 68), (68, 506, 507), (68, 507, 407), (68, 407, 476), (476, 407, 406), (476, 406, 59), (59, 406, 431), (59, 431, 62), (62, 431, 327), (62, 327, 326), (62, 326, 473), (473, 326, 480), (473, 480, 479), (479, 480, 436), (479, 436, 435), (479, 435, 470), (470, 435, 333), (470, 333, 426), (426, 333, 335), (426, 335, 400), (426, 400, 429), (429, 400, 508), (429, 508, 393), (429, 393, 395), (509, 488, 489), (488, 509, 510), (511, 490, 491), (490, 511, 512), (513, 505, 504), (505, 513, 514), (515, 500, 516), (500, 515, 501), (278, 492, 276), (492, 278, 517), (517, 491, 492), (491, 517, 511), (516, 499, 518), (499, 516, 500), (518, 498, 519), (498, 518, 499), (520, 277, 493), (277, 520, 275), (514, 506, 505), (506, 514, 521), (495, 522, 494), (522, 495, 523), (524, 525, 526), (525, 524, 527), (527, 524, 519), (519, 524, 528), (519, 528, 518), (518, 528, 529), (518, 529, 516), (516, 529, 530), (516, 530, 515), (515, 530, 531), (515, 531, 532), (532, 531, 510), (532, 510, 533), (533, 510, 513), (513, 510, 509), (513, 509, 514), (514, 509, 512), (514, 512, 511), (514, 511, 521), (521, 511, 517), (521, 517, 534), (534, 517, 405), (405, 517, 278), (405, 278, 275), (405, 275, 408), (408, 275, 520), (408, 520, 430), (430, 520, 221), (430, 221, 325), (325, 221, 218), (325, 218, 328), (328, 218, 265), (328, 265, 481), (481, 265, 262), (481, 262, 434), (434, 262, 282), (434, 282, 437), (437, 282, 284), (437, 284, 336), (336, 284, 246), (336, 246, 334), (334, 246, 248), (334, 248, 399), (399, 248, 252), (399, 252, 535), (535, 252, 267), (535, 267, 396), (396, 267, 522), (396, 522, 394), (394, 522, 523), (529, 486, 530), (486, 529, 485), (528, 485, 529), (485, 528, 484), (524, 484, 528), (484, 524, 483), (531, 488, 510), (488, 531, 487), (521, 507, 506), (507, 521, 534), (533, 502, 532), (502, 533, 503), (512, 489, 490), (489, 512, 509), (395, 523, 495), (523, 395, 394), (530, 487, 531), (487, 530, 486), (282, 264, 283), (264, 282, 262), (400, 535, 508), (535, 400, 399), (247, 284, 281), (284, 247, 246), (221, 493, 219), (493, 221, 520), (408, 431, 406), (431, 408, 430), (536, 371, 372), (371, 536, 537), (534, 407, 507), (407, 534, 405), (525, 482, 526), (482, 525, 497), (494, 267, 266), (267, 494, 522), (527, 497, 525), (497, 527, 496), (526, 483, 524), (483, 526, 482), (538, 358, 357), (358, 538, 539), (540, 341, 541), (341, 540, 343), (533, 504, 503), (504, 533, 513), (532, 501, 515), (501, 532, 502), (508, 396, 393), (396, 508, 535), (519, 496, 527), (496, 519, 498), (542, 365, 364), (365, 542, 543), (544, 347, 545), (347, 544, 349), (43, 11, 8), (11, 43, 322), (11, 322, 342), (342, 322, 546), (547, 385, 384), (385, 547, 548), (47, 346, 348), (346, 47, 46), (27, 351, 25), (351, 27, 49), (549, 382, 381), (382, 549, 550), (551, 372, 370), (372, 551, 536), (539, 359, 358), (359, 539, 552), (49, 350, 351), (350, 49, 48), (553, 356, 355), (356, 553, 554), (543, 366, 365), (366, 543, 555), (44, 344, 45), (344, 44, 58), (541, 342, 546), (342, 541, 341), (556, 384, 383), (384, 556, 547), (545, 345, 557), (345, 545, 347), (558, 290, 390), (290, 558, 293), (46, 344, 346), (344, 46, 45), (559, 378, 377), (378, 559, 560), (561, 362, 361), (362, 561, 562), (563, 352, 564), (352, 563, 353), (557, 343, 540), (343, 557, 345), (565, 381, 380), (381, 565, 549), (560, 379, 378), (379, 560, 566), (567, 369, 368), (369, 567, 568), (562, 364, 362), (364, 562, 542), (568, 370, 369), (370, 568, 551), (564, 349, 544), (349, 564, 352), (340, 386, 338), (386, 340, 569), (570, 355, 354), (355, 570, 553), (571, 390, 389), (390, 571, 558), (570, 353, 563), (353, 570, 354), (555, 368, 366), (368, 555, 567), (566, 380, 379), (380, 566, 565), (391, 317, 314), (317, 391, 572), (573, 300, 376), (300, 573, 298), (548, 296, 385), (296, 548, 294), (292, 572, 391), (572, 292, 291), (574, 373, 374), (373, 574, 417), (569, 288, 386), (288, 569, 286), (575, 376, 375), (376, 575, 573), (550, 383, 382), (383, 550, 556), (554, 357, 356), (357, 554, 538), (398, 360, 363), (360, 398, 576), (297, 339, 295), (339, 297, 337), (289, 387, 287), (387, 289, 418), (392, 274, 271), (274, 392, 577), (320, 577, 392), (577, 320, 319), (576, 331, 360), (331, 576, 329), (332, 375, 330), (375, 332, 575), (552, 361, 359), (361, 552, 561), (537, 374, 371), (374, 537, 574), (316, 321, 318), (321, 316, 315), (419, 389, 388), (389, 419, 571), (307, 145, 306), (145, 307, 147), (301, 377, 299), (377, 301, 559), (70, 552, 539), (552, 70, 455), (552, 455, 19), (552, 19, 21), (552, 21, 425), (552, 425, 561), (561, 425, 465), (561, 465, 452), (561, 452, 451), (561, 451, 562), (562, 451, 456), (562, 456, 474), (562, 474, 542), (542, 474, 67), (542, 67, 66), (542, 66, 543), (543, 66, 477), (543, 477, 555), (555, 477, 61), (555, 61, 60), (555, 60, 567), (567, 60, 472), (567, 472, 478), (567, 478, 568), (568, 478, 471), (568, 471, 428), (568, 428, 551), (551, 428, 427), (551, 427, 63), (551, 63, 536), (536, 63, 54), (536, 54, 56), (536, 56, 32), (536, 32, 537), (537, 32, 34), (537, 34, 324), (537, 324, 462), (322, 541, 546), (541, 322, 411), (411, 322, 459), (459, 322, 460), (460, 322, 467), (467, 322, 468), (468, 322, 280), (541, 411, 540), (540, 411, 410), (540, 410, 557), (557, 410, 440), (557, 440, 545), (545, 440, 544), (544, 440, 449), (544, 449, 564), (564, 449, 422), (564, 422, 563), (563, 422, 39), (563, 39, 570), (570, 39, 553), (553, 39, 41), (553, 41, 554), (554, 41, 51), (554, 51, 538), (538, 51, 539), (539, 51, 70), (70, 51, 53), (468, 280, 445), (445, 280, 446), (446, 280, 432), (432, 280, 1), (1, 280, 2), (2, 280, 421), (421, 280, 415), (415, 280, 413), (413, 280, 403), (403, 280, 401), (401, 280, 438), (438, 280, 442), (442, 280, 462), (462, 280, 329), (462, 329, 576), (462, 576, 398), (462, 398, 397), (462, 397, 537), (537, 397, 417), (537, 417, 574), (329, 280, 332), (332, 280, 575), (575, 280, 573), (573, 280, 298), (298, 280, 301), (301, 280, 559), (559, 280, 560), (560, 280, 566), (566, 280, 250), (566, 250, 565), (565, 250, 249), (565, 249, 244), (565, 244, 243), (565, 243, 549), (549, 243, 240), (549, 240, 238), (549, 238, 239), (549, 239, 550), (550, 239, 228), (550, 228, 227), (550, 227, 556), (556, 227, 198), (556, 198, 199), (250, 280, 223), (223, 280, 224), (224, 280, 254), (254, 280, 234), (234, 280, 235), (235, 280, 279), (279, 280, 222), (222, 280, 215), (215, 280, 216), (216, 280, 196), (196, 280, 195), (195, 280, 241), (241, 280, 242), (242, 280, 237), (237, 280, 236), (236, 280, 269), (269, 280, 418), (418, 280, 419), (419, 280, 571), (571, 280, 558), (558, 280, 293), (293, 280, 291), (291, 280, 572), (572, 280, 317), (317, 280, 315), (315, 280, 321), (321, 280, 319), (319, 280, 577), (577, 280, 274), (274, 280, 272), (199, 547, 556), (547, 199, 193), (547, 193, 194), (547, 194, 229), (547, 229, 230), (547, 230, 548), (548, 230, 231), (548, 231, 201), (548, 201, 200), (548, 200, 294), (294, 200, 217), (294, 217, 208), (294, 208, 297), (297, 208, 192), (297, 192, 191), (297, 191, 337), (337, 191, 205), (337, 205, 340), (340, 205, 204), (340, 204, 255), (340, 255, 569), (569, 255, 270), (569, 270, 268), (569, 268, 286), (286, 268, 261), (286, 261, 260), (286, 260, 289), (289, 260, 258), (289, 258, 259), (289, 259, 418), (418, 259, 253), (418, 253, 232), (418, 232, 233), (418, 233, 256), (418, 256, 257), (418, 257, 269)])
me_the_ultimate_spool_holder_v2.polygons.foreach_set('material_index', [0, 0, 0, 0, 0, 0, 0, 0, 0, 0, 0, 0, 0, 0, 0, 0, 0, 0, 0, 0, 0, 0, 0, 0, 0, 0, 0, 0, 0, 0, 0, 0, 0, 0, 0, 0, 0, 0, 0, 0, 0, 0, 0, 0, 0, 0, 0, 0, 0, 0, 0, 0, 0, 0, 0, 0, 0, 0, 0, 0, 0, 0, 0, 0, 0, 0, 0, 0, 0, 0, 0, 0, 0, 0, 0, 0, 0, 0, 0, 0, 0, 0, 0, 0, 0, 0, 0, 0, 0, 0, 0, 0, 0, 0, 0, 0, 0, 0, 0, 0, 0, 0, 0, 0, 0, 0, 0, 0, 0, 0, 0, 0, 0, 0, 0, 0, 0, 0, 0, 0, 0, 0, 0, 0, 0, 0, 0, 0, 0, 0, 0, 0, 0, 0, 0, 0, 0, 0, 0, 0, 0, 0, 0, 0, 0, 0, 0, 0, 0, 0, 0, 0, 0, 0, 0, 0, 0, 0, 0, 0, 0, 0, 0, 0, 0, 0, 0, 0, 0, 0, 0, 0, 0, 0, 0, 0, 0, 0, 0, 0, 0, 0, 0, 0, 0, 0, 0, 0, 0, 0, 0, 0, 0, 0, 0, 0, 0, 0, 0, 0, 0, 0, 0, 0, 0, 0, 0, 0, 0, 0, 0, 0, 0, 0, 0, 0, 0, 0, 0, 0, 0, 0, 0, 0, 0, 0, 0, 0, 0, 0, 0, 0, 0, 0, 0, 0, 0, 0, 0, 0, 0, 0, 0, 0, 0, 0, 0, 0, 0, 0, 0, 0, 0, 0, 0, 0, 0, 0, 0, 0, 0, 0, 0, 0, 0, 0, 0, 0, 0, 0, 0, 0, 0, 0, 0, 0, 0, 0, 0, 0, 0, 0, 0, 0, 0, 0, 0, 0, 0, 0, 0, 0, 0, 0, 0, 0, 0, 0, 0, 0, 0, 0, 0, 0, 0, 0, 0, 0, 0, 0, 0, 0, 0, 0, 0, 0, 0, 0, 0, 0, 0, 0, 0, 0, 0, 0, 0, 0, 0, 0, 0, 0, 0, 0, 0, 0, 0, 0, 0, 0, 0, 0, 0, 0, 0, 0, 0, 0, 0, 0, 0, 0, 0, 0, 0, 0, 0, 0, 0, 0, 0, 0, 0, 0, 0, 0, 1, 1, 1, 1, 1, 1, 1, 1, 1, 1, 1, 1, 1, 1, 1, 1, 1, 1, 1, 1, 1, 1, 1, 1, 1, 1, 1, 1, 1, 1, 1, 1, 1, 1, 1, 1, 1, 1, 1, 1, 1, 1, 1, 1, 1, 1, 1, 1, 1, 0, 0, 0, 0, 0, 0, 0, 0, 0, 0, 0, 0, 0, 0, 0, 0, 0, 0, 0, 0, 0, 0, 0, 0, 0, 0, 0, 0, 0, 0, 0, 0, 0, 0, 0, 0, 0, 0, 0, 0, 0, 0, 0, 0, 0, 0, 0, 0, 0, 0, 0, 0, 0, 0, 0, 0, 0, 0, 0, 0, 0, 0, 0, 0, 0, 0, 0, 0, 0, 0, 0, 0, 0, 0, 0, 0, 0, 0, 0, 0, 0, 0, 0, 0, 0, 0, 0, 0, 0, 0, 0, 0, 0, 0, 0, 0, 0, 0, 0, 0, 0, 0, 0, 0, 0, 0, 0, 0, 0, 0, 0, 0, 0, 0, 0, 0, 0, 0, 0, 0, 0, 0, 0, 0, 0, 0, 0, 0, 0, 0, 0, 0, 0, 0, 0, 0, 0, 0, 0, 0, 0, 0, 0, 0, 0, 0, 0, 0, 0, 0, 0, 0, 0, 0, 0, 0, 0, 0, 0, 0, 0, 0, 0, 0, 0, 0, 0, 0, 0, 0, 0, 0, 0, 0, 0, 0, 0, 0, 0, 0, 0, 0, 0, 0, 0, 0, 0, 0, 0, 0, 0, 0, 0, 0, 0, 0, 0, 0, 0, 0, 0, 0, 0, 0, 0, 0, 0, 0, 0, 0, 0, 0, 0, 0, 0, 0, 0, 0, 0, 0, 0, 0, 0, 0, 0, 0, 0, 0, 0, 0, 0, 0, 0, 0, 0, 0, 0, 0, 0, 0, 0, 0, 0, 0, 0, 0, 0, 0, 0, 0, 0, 0, 0, 0, 0, 0, 0, 0, 0, 0, 0, 0, 0, 0, 0, 0, 0, 0, 0, 0, 0, 0, 0, 0, 0, 0, 0, 0, 0, 0, 0, 0, 0, 0, 0, 0, 0, 0, 0, 0, 0, 0, 0, 0, 0, 0, 0, 0, 0, 0, 0, 0, 0, 0, 0, 0, 0, 0, 0, 0, 0, 0, 0, 0, 0, 0, 0, 0, 0, 0, 0, 0, 0, 0, 0, 0, 0, 0, 0, 0, 0, 0, 0, 0, 0, 0, 0, 0, 0, 0, 0, 0, 0, 0, 0, 0, 0, 0, 1, 1, 1, 1, 1, 1, 1, 1, 1, 1, 1, 1, 1, 1, 1, 1, 1, 1, 1, 1, 1, 1, 1, 1, 1, 1, 1, 1, 1, 1, 1, 1, 1, 1, 1, 1, 1, 1, 1, 1, 1, 1, 1, 1, 1, 1, 1, 1, 1, 0, 0, 0, 0, 0, 0, 0, 0, 0, 0, 0, 0, 0, 0, 0, 0, 0, 0, 0, 0, 0, 0, 0, 0, 0, 0, 0, 0, 0, 0, 0, 0, 0, 0, 0, 0, 0, 0, 0, 0, 0, 0, 0, 0, 0, 0, 0, 0, 0, 0, 0, 0, 0, 0, 0, 0, 0, 0, 0, 0, 0, 0, 0, 0, 0, 0, 0, 0, 0, 0, 0, 0, 0, 0, 0, 0, 0, 0, 0, 0, 0, 0, 0, 0, 0, 0, 0, 0, 0, 0, 0, 0, 0, 0, 0, 0, 0, 0, 0, 0, 0, 0, 0, 0, 0, 0, 0, 0, 0, 0, 0, 0, 0, 0, 0, 0, 0, 0, 0, 0, 0, 0, 0, 0, 0, 0, 0, 0, 0, 0, 0, 0, 0, 0, 0, 0, 0, 0, 0, 0, 0, 0, 0, 0, 0, 0, 0, 0, 0, 0, 0, 0, 0, 0, 0, 0, 0, 0, 0, 0, 0, 0, 0, 0, 0, 0, 0, 0, 0, 0, 0, 0, 0, 0, 0, 0, 0, 0, 0, 0, 0, 0, 0, 0, 0, 0, 0, 0, 0, 0, 0, 0, 0, 0, 0, 0, 0, 0, 0, 0, 0, 0, 0, 0, 0, 0, 0, 0, 0, 0, 0, 0, 0, 0, 0, 0, 0, 0, 0, 0, 0, 0, 0, 0, 0, 0, 0, 0, 0, 0, 0, 0, 0, 0, 0, 0, 0, 0, 0, 0, 0, 0, 0, 0, 0, 0, 0, 0, 0, 0, 0, 0, 0, 0, 0, 0, 0, 0, 0, 0, 0, 0, 0, 0, 0, 0, 0, 0, 0, 0, 0, 0, 0, 0, 0, 0, 0, 0, 0, 0, 0, 0, 0, 0, 0, 0, 0, 0, 0, 0, 0, 0, 0, 0, 0, 0, 0, 0, 0, 0, 0, 0, 0, 0, 0, 0, 0, 0, 0, 0, 0, 0, 0, 0, 0, 0, 0, 0, 0, 0, 0, 0, 0, 0, 0, 0, 0, 0, 0, 0, 0, 0, 0, 0, 0, 0, 0, 0, 0, 0])
me_the_ultimate_spool_holder_v2.materials.append(None)
me_the_ultimate_spool_holder_v2.materials.append(mat_rosso)
me_the_ultimate_spool_holder_v2.use_remesh_fix_poles = True
me_the_ultimate_spool_holder_v2.use_remesh_preserve_attributes = False
me_the_ultimate_spool_holder_v2.use_mirror_vertex_groups = False
me_the_ultimate_spool_holder_v2.update()

# ---- objects
ob_spoolholder = bpy.data.objects.new('SpoolHolder', me_the_ultimate_spool_holder_v2)

# ---- transforms, parenting, visibility, modifiers, constraints
ob_spoolholder.location = (-191.9, -106.3, 18.06)
ob_spoolholder.lineart.crease_threshold = 0.0

# ---- collection membership
col_collection.objects.link(ob_spoolholder)

# ---- scene / render settings (as saved in the file)
scene.frame_start = 1; scene.frame_end = 250; scene.frame_set(1)
scene.render.engine = 'BLENDER_EEVEE_NEXT'
scene.cycles.use_denoising = False
scene.cycles.samples = 128
scene.cycles.sampling_pattern = 'TABULATED_SOBOL'
scene.cycles.use_adaptive_sampling = False
scene.cycles.use_light_tree = False
scene.view_settings.view_transform = 'Filmic'
bpy.context.view_layer.update()

# ---- added for rendering (the .blend has no active camera and no usable light): camera, sun
cam_auto = bpy.data.cameras.new('AutoCamera')
cam_auto.lens = 50.0
cam_auto.sensor_width = 36.0
cam_auto.clip_end = 2121.71
ob_auto_camera = bpy.data.objects.new('AutoCamera', cam_auto)
scene.collection.objects.link(ob_auto_camera)
ob_auto_camera.location = (86.9322, -125.418, 95.517)
ob_auto_camera.rotation_euler = (1.09748, -7.21219e-08, 0.694738)
scene.camera = ob_auto_camera
light_auto_sun = bpy.data.lights.new('AutoSun', 'SUN')
light_auto_sun.energy = 3.0
light_auto_sun.angle = 0.0523599
ob_auto_sun = bpy.data.objects.new('AutoSun', light_auto_sun)
scene.collection.objects.link(ob_auto_sun)
ob_auto_sun.rotation_euler = (0.872665, 0.174533, 0.523599)
bpy.context.view_layer.update()
